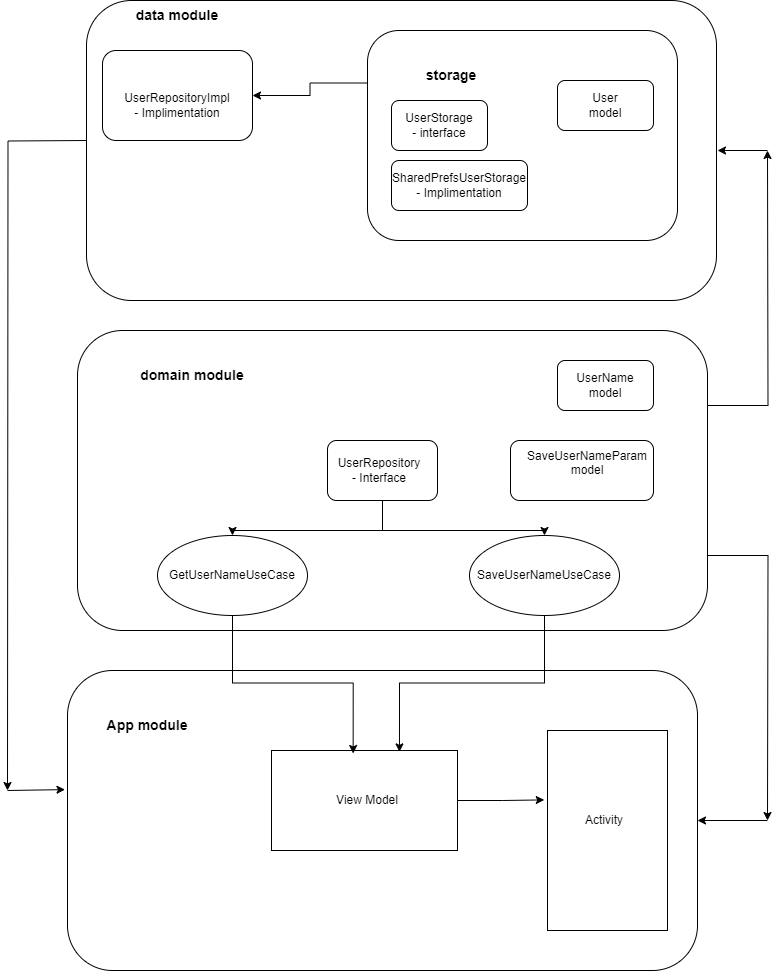

The diagram above was exported from draw.io. Its source (the exported page's mxGraphModel, read from the mxfile embedded in the PNG):
<mxGraphModel dx="1036" dy="614" grid="1" gridSize="10" guides="1" tooltips="1" connect="1" arrows="1" fold="1" page="1" pageScale="1" pageWidth="827" pageHeight="1169" math="0" shadow="0">
  <root>
    <mxCell id="0" />
    <mxCell id="1" parent="0" />
    <mxCell id="rWWX7mJZ67ReFYxA7qAm-37" value="" style="rounded=1;whiteSpace=wrap;html=1;" parent="1" vertex="1">
      <mxGeometry x="80" y="680" width="630" height="300" as="geometry" />
    </mxCell>
    <mxCell id="rWWX7mJZ67ReFYxA7qAm-47" style="edgeStyle=orthogonalEdgeStyle;rounded=0;orthogonalLoop=1;jettySize=auto;html=1;exitX=0;exitY=0.5;exitDx=0;exitDy=0;" parent="1" edge="1">
      <mxGeometry relative="1" as="geometry">
        <mxPoint x="20" y="800" as="targetPoint" />
        <mxPoint x="99" y="150" as="sourcePoint" />
      </mxGeometry>
    </mxCell>
    <mxCell id="rWWX7mJZ67ReFYxA7qAm-1" value="" style="rounded=1;whiteSpace=wrap;html=1;" parent="1" vertex="1">
      <mxGeometry x="99" y="10" width="630" height="300" as="geometry" />
    </mxCell>
    <mxCell id="rWWX7mJZ67ReFYxA7qAm-2" value="&lt;span style=&quot;font-size: 14px;&quot;&gt;&lt;b&gt;data module&lt;/b&gt;&lt;/span&gt;" style="text;html=1;align=center;verticalAlign=middle;whiteSpace=wrap;rounded=0;" parent="1" vertex="1">
      <mxGeometry x="140" y="10" width="100" height="30" as="geometry" />
    </mxCell>
    <mxCell id="rWWX7mJZ67ReFYxA7qAm-3" value="" style="rounded=1;whiteSpace=wrap;html=1;" parent="1" vertex="1">
      <mxGeometry x="115" y="60" width="150" height="90" as="geometry" />
    </mxCell>
    <mxCell id="rWWX7mJZ67ReFYxA7qAm-4" value="UserRepositoryImpl - Implimentation" style="text;html=1;align=center;verticalAlign=middle;whiteSpace=wrap;rounded=0;" parent="1" vertex="1">
      <mxGeometry x="160" y="100" width="60" height="30" as="geometry" />
    </mxCell>
    <mxCell id="rWWX7mJZ67ReFYxA7qAm-16" style="edgeStyle=orthogonalEdgeStyle;rounded=0;orthogonalLoop=1;jettySize=auto;html=1;exitX=0;exitY=0.25;exitDx=0;exitDy=0;entryX=1;entryY=0.5;entryDx=0;entryDy=0;" parent="1" source="rWWX7mJZ67ReFYxA7qAm-5" target="rWWX7mJZ67ReFYxA7qAm-3" edge="1">
      <mxGeometry relative="1" as="geometry" />
    </mxCell>
    <mxCell id="rWWX7mJZ67ReFYxA7qAm-5" value="" style="rounded=1;whiteSpace=wrap;html=1;" parent="1" vertex="1">
      <mxGeometry x="380" y="40" width="310" height="210" as="geometry" />
    </mxCell>
    <mxCell id="rWWX7mJZ67ReFYxA7qAm-6" value="&lt;span style=&quot;font-size: 14px;&quot;&gt;&lt;b&gt;storage&lt;/b&gt;&lt;/span&gt;" style="text;html=1;align=center;verticalAlign=middle;whiteSpace=wrap;rounded=0;" parent="1" vertex="1">
      <mxGeometry x="414" y="70" width="100" height="30" as="geometry" />
    </mxCell>
    <mxCell id="rWWX7mJZ67ReFYxA7qAm-8" value="" style="rounded=1;whiteSpace=wrap;html=1;" parent="1" vertex="1">
      <mxGeometry x="404" y="110" width="96" height="50" as="geometry" />
    </mxCell>
    <mxCell id="rWWX7mJZ67ReFYxA7qAm-9" value="UserStorage - interface" style="text;html=1;align=center;verticalAlign=middle;whiteSpace=wrap;rounded=0;" parent="1" vertex="1">
      <mxGeometry x="422" y="120" width="60" height="30" as="geometry" />
    </mxCell>
    <mxCell id="rWWX7mJZ67ReFYxA7qAm-10" value="" style="rounded=1;whiteSpace=wrap;html=1;" parent="1" vertex="1">
      <mxGeometry x="570" y="90" width="96" height="50" as="geometry" />
    </mxCell>
    <mxCell id="rWWX7mJZ67ReFYxA7qAm-11" value="User model" style="text;html=1;align=center;verticalAlign=middle;whiteSpace=wrap;rounded=0;" parent="1" vertex="1">
      <mxGeometry x="588" y="100" width="60" height="30" as="geometry" />
    </mxCell>
    <mxCell id="rWWX7mJZ67ReFYxA7qAm-12" value="" style="rounded=1;whiteSpace=wrap;html=1;" parent="1" vertex="1">
      <mxGeometry x="404" y="170" width="136" height="50" as="geometry" />
    </mxCell>
    <mxCell id="rWWX7mJZ67ReFYxA7qAm-13" value="SharedPrefsUserStorage - Implimentation" style="text;html=1;align=center;verticalAlign=middle;whiteSpace=wrap;rounded=0;" parent="1" vertex="1">
      <mxGeometry x="437" y="180" width="70" height="30" as="geometry" />
    </mxCell>
    <mxCell id="rWWX7mJZ67ReFYxA7qAm-52" style="edgeStyle=orthogonalEdgeStyle;rounded=0;orthogonalLoop=1;jettySize=auto;html=1;exitX=1;exitY=0.75;exitDx=0;exitDy=0;" parent="1" source="rWWX7mJZ67ReFYxA7qAm-17" edge="1">
      <mxGeometry relative="1" as="geometry">
        <mxPoint x="780" y="830" as="targetPoint" />
      </mxGeometry>
    </mxCell>
    <mxCell id="rWWX7mJZ67ReFYxA7qAm-54" style="edgeStyle=orthogonalEdgeStyle;rounded=0;orthogonalLoop=1;jettySize=auto;html=1;exitX=1;exitY=0.25;exitDx=0;exitDy=0;" parent="1" source="rWWX7mJZ67ReFYxA7qAm-17" edge="1">
      <mxGeometry relative="1" as="geometry">
        <mxPoint x="780" y="160" as="targetPoint" />
      </mxGeometry>
    </mxCell>
    <mxCell id="rWWX7mJZ67ReFYxA7qAm-17" value="" style="rounded=1;whiteSpace=wrap;html=1;" parent="1" vertex="1">
      <mxGeometry x="90" y="340" width="630" height="300" as="geometry" />
    </mxCell>
    <mxCell id="rWWX7mJZ67ReFYxA7qAm-18" value="&lt;span style=&quot;font-size: 14px;&quot;&gt;&lt;b&gt;domain module&lt;/b&gt;&lt;/span&gt;" style="text;html=1;align=center;verticalAlign=middle;whiteSpace=wrap;rounded=0;" parent="1" vertex="1">
      <mxGeometry x="140" y="370" width="130" height="30" as="geometry" />
    </mxCell>
    <mxCell id="rWWX7mJZ67ReFYxA7qAm-19" value="" style="ellipse;whiteSpace=wrap;html=1;" parent="1" vertex="1">
      <mxGeometry x="170" y="545" width="150" height="80" as="geometry" />
    </mxCell>
    <mxCell id="rWWX7mJZ67ReFYxA7qAm-20" value="GetUserNameUseCase" style="text;html=1;align=center;verticalAlign=middle;whiteSpace=wrap;rounded=0;" parent="1" vertex="1">
      <mxGeometry x="215" y="570" width="60" height="30" as="geometry" />
    </mxCell>
    <mxCell id="rWWX7mJZ67ReFYxA7qAm-21" value="" style="ellipse;whiteSpace=wrap;html=1;" parent="1" vertex="1">
      <mxGeometry x="482" y="545" width="150" height="80" as="geometry" />
    </mxCell>
    <mxCell id="rWWX7mJZ67ReFYxA7qAm-22" value="SaveUserNameUseCase" style="text;html=1;align=center;verticalAlign=middle;whiteSpace=wrap;rounded=0;" parent="1" vertex="1">
      <mxGeometry x="527" y="570" width="60" height="30" as="geometry" />
    </mxCell>
    <mxCell id="rWWX7mJZ67ReFYxA7qAm-25" style="edgeStyle=orthogonalEdgeStyle;rounded=0;orthogonalLoop=1;jettySize=auto;html=1;" parent="1" source="rWWX7mJZ67ReFYxA7qAm-23" target="rWWX7mJZ67ReFYxA7qAm-19" edge="1">
      <mxGeometry relative="1" as="geometry">
        <Array as="points">
          <mxPoint x="395" y="540" />
          <mxPoint x="245" y="540" />
        </Array>
      </mxGeometry>
    </mxCell>
    <mxCell id="rWWX7mJZ67ReFYxA7qAm-26" style="edgeStyle=orthogonalEdgeStyle;rounded=0;orthogonalLoop=1;jettySize=auto;html=1;entryX=0.5;entryY=0;entryDx=0;entryDy=0;" parent="1" source="rWWX7mJZ67ReFYxA7qAm-23" target="rWWX7mJZ67ReFYxA7qAm-21" edge="1">
      <mxGeometry relative="1" as="geometry">
        <Array as="points">
          <mxPoint x="395" y="540" />
          <mxPoint x="557" y="540" />
        </Array>
      </mxGeometry>
    </mxCell>
    <mxCell id="rWWX7mJZ67ReFYxA7qAm-23" value="" style="rounded=1;whiteSpace=wrap;html=1;" parent="1" vertex="1">
      <mxGeometry x="340" y="450" width="110" height="60" as="geometry" />
    </mxCell>
    <mxCell id="rWWX7mJZ67ReFYxA7qAm-24" value="UserRepository - Interface" style="text;html=1;align=center;verticalAlign=middle;whiteSpace=wrap;rounded=0;" parent="1" vertex="1">
      <mxGeometry x="362" y="465" width="60" height="30" as="geometry" />
    </mxCell>
    <mxCell id="rWWX7mJZ67ReFYxA7qAm-27" value="" style="rounded=1;whiteSpace=wrap;html=1;" parent="1" vertex="1">
      <mxGeometry x="523" y="450" width="143" height="60" as="geometry" />
    </mxCell>
    <mxCell id="rWWX7mJZ67ReFYxA7qAm-28" value="SaveUserNameParam model&lt;div&gt;&lt;br&gt;&lt;/div&gt;" style="text;html=1;align=center;verticalAlign=middle;whiteSpace=wrap;rounded=0;" parent="1" vertex="1">
      <mxGeometry x="570" y="465" width="60" height="30" as="geometry" />
    </mxCell>
    <mxCell id="rWWX7mJZ67ReFYxA7qAm-29" value="" style="rounded=1;whiteSpace=wrap;html=1;" parent="1" vertex="1">
      <mxGeometry x="570" y="370" width="96" height="50" as="geometry" />
    </mxCell>
    <mxCell id="rWWX7mJZ67ReFYxA7qAm-30" value="UserName model" style="text;html=1;align=center;verticalAlign=middle;whiteSpace=wrap;rounded=0;" parent="1" vertex="1">
      <mxGeometry x="588" y="380" width="60" height="30" as="geometry" />
    </mxCell>
    <mxCell id="rWWX7mJZ67ReFYxA7qAm-38" value="&lt;b&gt;&lt;font style=&quot;font-size: 14px;&quot;&gt;App module&lt;/font&gt;&lt;/b&gt;" style="text;html=1;align=center;verticalAlign=middle;whiteSpace=wrap;rounded=0;" parent="1" vertex="1">
      <mxGeometry x="110" y="720" width="100" height="30" as="geometry" />
    </mxCell>
    <mxCell id="rWWX7mJZ67ReFYxA7qAm-40" value="" style="rounded=0;whiteSpace=wrap;html=1;" parent="1" vertex="1">
      <mxGeometry x="560" y="740" width="120" height="200" as="geometry" />
    </mxCell>
    <mxCell id="rWWX7mJZ67ReFYxA7qAm-41" value="Activity" style="text;html=1;align=center;verticalAlign=middle;whiteSpace=wrap;rounded=0;" parent="1" vertex="1">
      <mxGeometry x="587" y="815" width="60" height="30" as="geometry" />
    </mxCell>
    <mxCell id="rWWX7mJZ67ReFYxA7qAm-51" value="" style="endArrow=classic;html=1;rounded=0;entryX=-0.004;entryY=0.397;entryDx=0;entryDy=0;entryPerimeter=0;" parent="1" target="rWWX7mJZ67ReFYxA7qAm-37" edge="1">
      <mxGeometry width="50" height="50" relative="1" as="geometry">
        <mxPoint x="20" y="800" as="sourcePoint" />
        <mxPoint x="440" y="720" as="targetPoint" />
      </mxGeometry>
    </mxCell>
    <mxCell id="rWWX7mJZ67ReFYxA7qAm-53" value="" style="endArrow=classic;html=1;rounded=0;entryX=1;entryY=0.5;entryDx=0;entryDy=0;" parent="1" target="rWWX7mJZ67ReFYxA7qAm-37" edge="1">
      <mxGeometry width="50" height="50" relative="1" as="geometry">
        <mxPoint x="780" y="830" as="sourcePoint" />
        <mxPoint x="440" y="720" as="targetPoint" />
      </mxGeometry>
    </mxCell>
    <mxCell id="rWWX7mJZ67ReFYxA7qAm-55" value="" style="endArrow=classic;html=1;rounded=0;" parent="1" edge="1">
      <mxGeometry width="50" height="50" relative="1" as="geometry">
        <mxPoint x="780" y="160" as="sourcePoint" />
        <mxPoint x="730" y="160" as="targetPoint" />
      </mxGeometry>
    </mxCell>
    <mxCell id="WggZmt_hg4d08dOue9zd-1" value="" style="rounded=0;whiteSpace=wrap;html=1;" parent="1" vertex="1">
      <mxGeometry x="284" y="760" width="186" height="100" as="geometry" />
    </mxCell>
    <mxCell id="WggZmt_hg4d08dOue9zd-3" value="View Model" style="text;html=1;align=center;verticalAlign=middle;whiteSpace=wrap;rounded=0;" parent="1" vertex="1">
      <mxGeometry x="340" y="795" width="80" height="30" as="geometry" />
    </mxCell>
    <mxCell id="WggZmt_hg4d08dOue9zd-4" style="edgeStyle=orthogonalEdgeStyle;rounded=0;orthogonalLoop=1;jettySize=auto;html=1;exitX=0.5;exitY=1;exitDx=0;exitDy=0;entryX=0.439;entryY=0.03;entryDx=0;entryDy=0;entryPerimeter=0;" parent="1" source="rWWX7mJZ67ReFYxA7qAm-19" target="WggZmt_hg4d08dOue9zd-1" edge="1">
      <mxGeometry relative="1" as="geometry" />
    </mxCell>
    <mxCell id="WggZmt_hg4d08dOue9zd-5" style="edgeStyle=orthogonalEdgeStyle;rounded=0;orthogonalLoop=1;jettySize=auto;html=1;exitX=0.5;exitY=1;exitDx=0;exitDy=0;entryX=0.688;entryY=0.014;entryDx=0;entryDy=0;entryPerimeter=0;" parent="1" source="rWWX7mJZ67ReFYxA7qAm-21" target="WggZmt_hg4d08dOue9zd-1" edge="1">
      <mxGeometry relative="1" as="geometry" />
    </mxCell>
    <mxCell id="WggZmt_hg4d08dOue9zd-6" style="edgeStyle=orthogonalEdgeStyle;rounded=0;orthogonalLoop=1;jettySize=auto;html=1;exitX=1;exitY=0.5;exitDx=0;exitDy=0;entryX=-0.027;entryY=0.347;entryDx=0;entryDy=0;entryPerimeter=0;" parent="1" source="WggZmt_hg4d08dOue9zd-1" target="rWWX7mJZ67ReFYxA7qAm-40" edge="1">
      <mxGeometry relative="1" as="geometry" />
    </mxCell>
  </root>
</mxGraphModel>